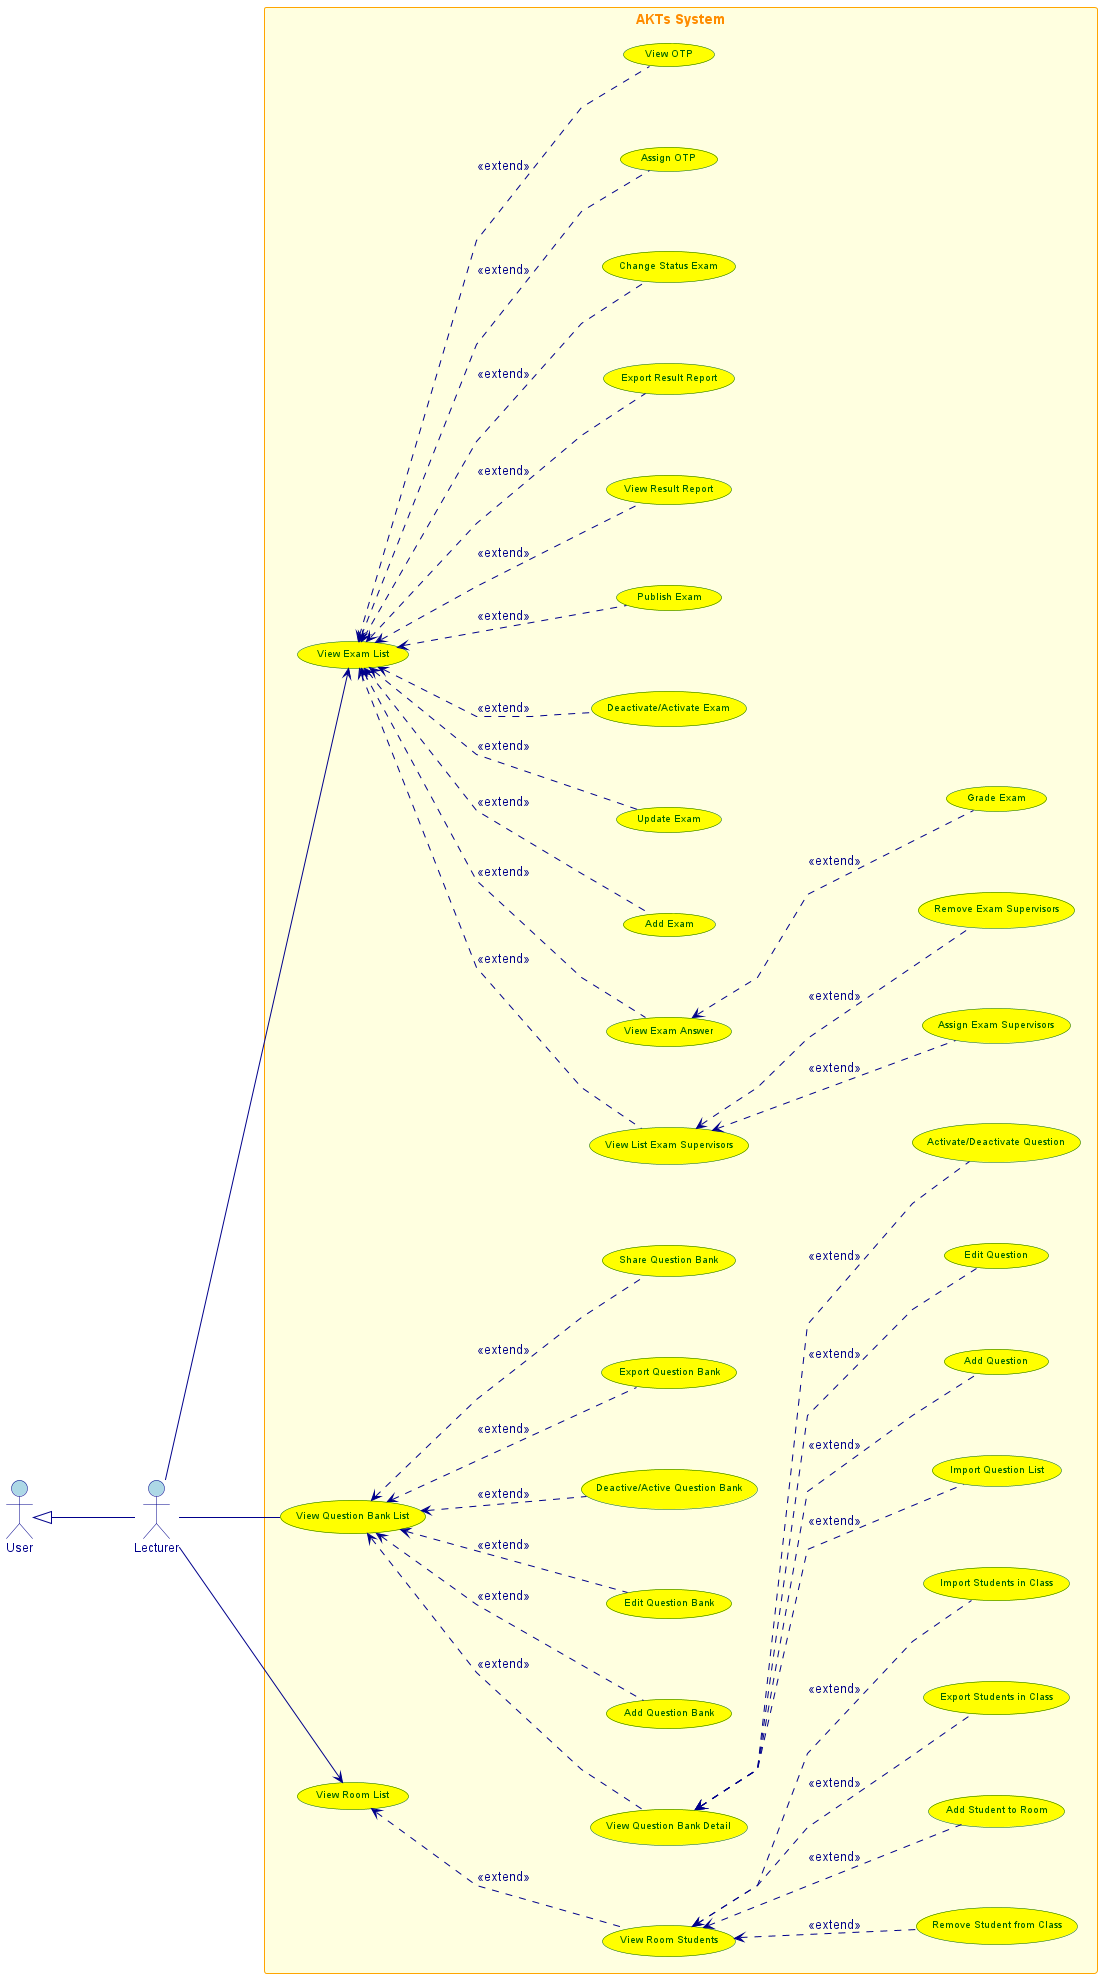

The diagram above was rendered by PlantUML. Its source (embedded in the PNG):
@startuml
left to right direction
skinparam linetype polyline
skinparam nodesep 80
skinparam ranksep 100

skinparam actor {
  BackgroundColor lightblue
  BorderColor darkblue
  FontColor darkblue
  FontSize 12
}


skinparam usecase {
  BackgroundColor yellow
  BorderColor darkgreen
  FontColor darkgreen
  FontSize 10
}


skinparam rectangle {
  BackgroundColor lightyellow
  BorderColor orange
  FontColor darkorange
  FontSize 14
  FontStyle bold
}


skinparam arrow {
  Color darkblue
  FontColor darkblue
}
together {
  actor User as "User"
  actor Lecturer as "Lecturer"
}

rectangle "AKTs System" {
    usecase "View Question Bank List" as UC1
    usecase "View Question Bank Detail" as UC2
    usecase "Add Question Bank" as UC3
    usecase "Edit Question Bank" as UC4
    usecase "Deactive/Active Question Bank" as UC5 
    usecase "Export Question Bank" as UC26
    usecase "Import Question List" as UC27
    usecase "Add Question" as UC8
    usecase "Edit Question" as UC9
    usecase "Activate/Deactivate Question" as UC10
    usecase "Share Question Bank" as UC11
    usecase "View Exam List" as UC12
    usecase "Add Exam" as UC13
    usecase "Update Exam" as UC14
    usecase "Deactivate/Activate Exam" as UC15
    usecase "Publish Exam" as UC16
    usecase "View Exam Answer" as UC17
    usecase "View Result Report" as UC18
    usecase "Export Result Report" as UC19
    usecase "View Room List" as UC21
    usecase "View Room Students" as UC22
    usecase "Remove Student from Class" as UC23
    usecase "Add Student to Room" as UC24
    usecase "Grade Exam" as UC25
    usecase "Export Students in Class" as UC29
    usecase "Import Students in Class" as UC30
    usecase "Change Status Exam" as UC31
    usecase "Assign OTP" as UC32
    usecase "View OTP" as UC33
    usecase "View List Exam Supervisors" as UC34
    usecase "Assign Exam Supervisors" as UC35
    usecase "Remove Exam Supervisors" as UC36

    
    Lecturer -- UC1
    Lecturer --> UC12
    Lecturer --> UC21

User <|-d- Lecturer 
    UC2 .u.> UC1 : <<extend>>
    UC3 .u.> UC1 : <<extend>>
    UC4 .u.> UC1 : <<extend>>
    UC5 .u.> UC1 : <<extend>>
    UC11 .u.> UC1 : <<extend>>
    UC8 .u.> UC2 : <<extend>>
    UC9 .u.> UC2 : <<extend>>
    UC10 .u.> UC2 : <<extend>>
    UC13 .u.> UC12 : <<extend>>
    UC14 .u.> UC12 : <<extend>>
    UC15 .u.> UC12 : <<extend>>
    UC16 .u.> UC12 : <<extend>>
    UC17 .u.> UC12 : <<extend>>
    UC18 .u.> UC12 : <<extend>>
    UC19 .u.> UC12 : <<extend>>
    UC22 .u.> UC21 : <<extend>>
    UC23 .u.> UC22 : <<extend>>
    UC24 .u.> UC22 : <<extend>>
    UC25 .u.> UC17 : <<extend>>
    UC26 .u.> UC1 : <<extend>>
    UC27 .u.> UC2 : <<extend>>
    UC29 .u.> UC22 : <<extend>>
    UC30 .u.> UC22 : <<extend>>
    UC31 .u.> UC12 : <<extend>>
    UC32 .u.> UC12 : <<extend>>
    UC33 .u.> UC12 : <<extend>>
    UC34 .u.> UC12 : <<extend>>
    UC35 .u.> UC34 : <<extend>>
    UC36 .u.> UC34 : <<extend>>
}

@enduml